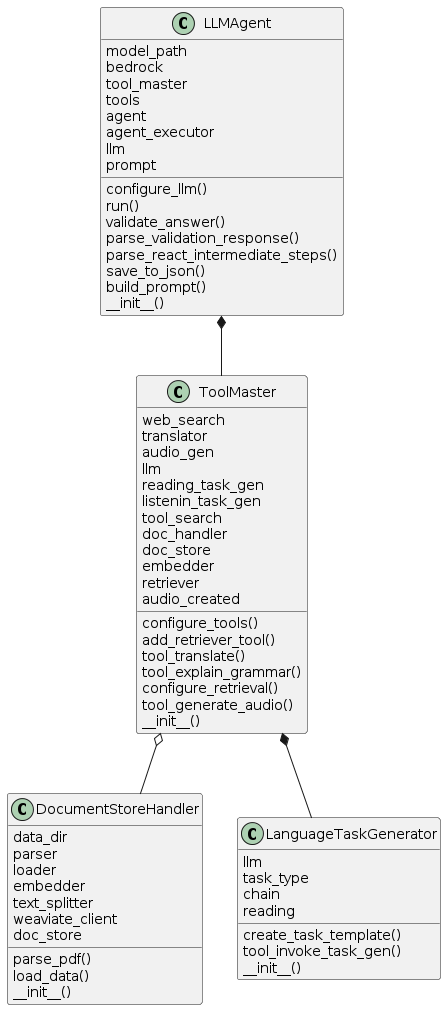

The diagram above was rendered by PlantUML. Its source (embedded in the PNG):
@startuml
class LLMAgent {
    configure_llm()
    run()
    validate_answer()
    parse_validation_response()
    parse_react_intermediate_steps()
    save_to_json()
    build_prompt()
    model_path
    bedrock
    tool_master
    tools
    agent
    agent_executor
    llm
    prompt
    __init__()
}

class DocumentStoreHandler {
    parse_pdf()
    load_data()
        data_dir
    parser
    loader
    embedder
    text_splitter
    weaviate_client
    doc_store
    __init__()
}


class LanguageTaskGenerator {
    create_task_template()
    tool_invoke_task_gen()
        llm
    task_type
    chain
    reading
    __init__()
}


class ToolMaster {
    configure_tools()
    add_retriever_tool()
    tool_translate()
    tool_explain_grammar()
    configure_retrieval()
    tool_generate_audio()
        web_search
    translator
    audio_gen
    llm
    reading_task_gen
    listenin_task_gen
    tool_search
    doc_handler
    doc_store
    embedder
    retriever
    audio_created
    __init__()
}

LLMAgent *-- ToolMaster
ToolMaster *-- LanguageTaskGenerator
ToolMaster o-- DocumentStoreHandler
@enduml